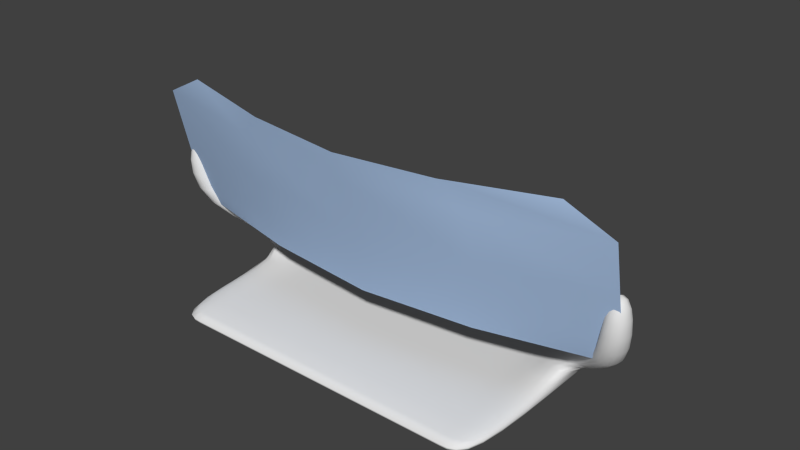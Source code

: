 # Source: InfoPanel.blend  (saved by Blender 2.63.0; exported with 4.5.12 LTS)
import bpy
from mathutils import Matrix  # noqa: F401  (used for matrix-valued properties, if any)

bpy.ops.wm.read_factory_settings(use_empty=True)
scene = bpy.context.scene
scene.name = 'Scene'

# ---- collections
col_collection_1 = bpy.data.collections.new('Collection 1'); scene.collection.children.link(col_collection_1)

# ---- materials (node trees are filled in below, after node groups)
mat_material = bpy.data.materials.new('Material')
mat_material.alpha_threshold = 0.0
mat_material.use_transparent_shadow = False
mat_material.diffuse_color = (0.4117, 0.5594, 0.8, 1.0)
mat_material.roughness = 0.5
mat_material.specular_intensity = 0.0
mat_material.line_color = (0.0, 0.0, 0.0, 0.4268)
mat_material_001 = bpy.data.materials.new('Material.001')
mat_material_001.alpha_threshold = 0.0
mat_material_001.use_transparent_shadow = False
mat_material_001.roughness = 0.5
mat_material_001.line_color = (0.0, 0.0, 0.0, 1.0)

# ---- material node trees

# ---- world
world_world = bpy.data.worlds.new('World'); scene.world = world_world
world_world.color = (0.05088, 0.05088, 0.05088)
world_world.use_sun_shadow = False
world_world.sun_shadow_jitter_overblur = 0.0
world_world.cycles.sampling_method = 'MANUAL'
world_world.cycles.sample_map_resolution = 256

# ---- meshes
me_cube_001 = bpy.data.meshes.new('Cube.001')
me_cube_001.from_pydata([(0.6919, -0.4192, 0.9012), (-1.574, -0.2736, 0.3153), (1.574, -0.2736, 0.3153), (0.7871, -0.4159, 0.3153), (1.694, -0.2661, 0.6083), (-1.384, -0.2661, 0.9012), (1.384, -0.2661, 0.9012), (-1.694, -0.2661, 0.6083), (6.011e-08, -0.4881, 0.9012), (-0.6919, -0.4192, 0.9012), (-7.055e-08, -0.4881, 0.6083), (0.8472, -0.4192, 0.6083), (-0.7871, -0.4159, 0.3153), (-6.655e-08, -0.4799, 0.3153), (-0.8472, -0.4192, 0.6083), (1.694, -0.2661, 0.8095), (-1.694, -0.2661, 0.8095), (-0.8472, -0.4192, 0.8095), (2.635e-08, -0.4881, 0.8095), (0.8472, -0.4192, 0.8095), (-1.694, -0.2661, 0.4021), (1.694, -0.2661, 0.4021), (-0.8472, -0.4192, 0.4021), (-7.055e-08, -0.4881, 0.4021), (0.8472, -0.4192, 0.4021)], [], [(23, 24, 3, 13), (24, 21, 2, 3), (22, 23, 13, 12), (16, 17, 14, 7), (20, 22, 12, 1), (19, 15, 4, 11), (17, 18, 10, 14), (18, 19, 11, 10), (5, 9, 17, 16), (0, 6, 15, 19), (9, 8, 18, 17), (8, 0, 19, 18), (10, 11, 24, 23), (11, 4, 21, 24), (14, 10, 23, 22), (7, 14, 22, 20)])
me_cube_001.polygons.foreach_set('use_smooth', [True] * 16)
me_cube_001.materials.append(mat_material)
me_cube_001.use_remesh_preserve_volume = False
me_cube_001.use_remesh_preserve_attributes = False
me_cube_001.use_mirror_vertex_groups = False
me_cube_001.update()
me_cube = bpy.data.meshes.new('Cube')
me_cube.from_pydata([(-1.209, -1.0, -0.1475), (-1.209, 1.0, -0.1475), (1.218, 1.0, -0.1475), (1.218, -1.0, -0.1475), (-1.209, -0.8085, -0.04297), (-1.212, 0.834, -0.07202), (1.214, 0.834, -0.07202), (1.218, -0.8085, -0.04297), (-0.9821, 0.834, -0.07202), (0.984, 0.834, -0.07202), (0.9873, 1.0, -0.1475), (-0.9787, 1.0, -0.1475), (0.9873, -0.8085, -0.04297), (-0.9787, -0.8085, -0.04297), (-0.9787, -1.0, -0.1475), (0.9873, -1.0, -0.1475), (-1.209, 0.3013, -0.04297), (-1.209, 0.6326, -0.04297), (-1.209, 0.5975, -0.1475), (-1.209, 0.2311, -0.1475), (1.218, 0.6326, -0.04297), (1.218, 0.3013, -0.04297), (1.218, 0.2311, -0.1475), (1.218, 0.5975, -0.1475), (-0.9787, 0.5975, -0.1475), (-0.9787, 0.2311, -0.1475), (0.9873, 0.5975, -0.1475), (0.9873, 0.2311, -0.1475), (0.9873, 0.6326, -0.04297), (0.9873, 0.3013, -0.04297), (-0.9787, 0.6326, -0.04297), (-0.9787, 0.3013, -0.04297), (-1.741, -0.2801, 0.2915), (-1.741, -0.07585, 0.2915), (1.75, -0.07585, 0.2915), (1.75, -0.2801, 0.2915), (1.565, -0.07585, 0.2915), (1.565, -0.2801, 0.2915), (-1.556, -0.07585, 0.2915), (-1.556, -0.2801, 0.2915), (-1.741, -0.2801, 0.8451), (-1.741, -0.07585, 0.8451), (1.75, -0.07585, 0.8451), (1.75, -0.2801, 0.8451), (1.565, -0.07585, 0.8451), (1.565, -0.2801, 0.8451), (-1.556, -0.07585, 0.8451), (-1.556, -0.2801, 0.8451), (0.8206, 0.834, -0.07202), (-0.8187, 0.834, -0.07202), (-0.8153, 1.0, -0.1475), (0.824, 1.0, -0.1475), (-0.8153, -0.8085, -0.04297), (0.824, -0.8085, -0.04297), (0.824, -1.0, -0.1475), (-0.8153, -1.0, -0.1475), (-0.8153, 0.2311, -0.1475), (0.824, 0.2311, -0.1475), (-0.8153, 0.5975, -0.1475), (0.824, 0.5975, -0.1475), (0.824, 0.3013, -0.04297), (-0.8153, 0.3013, -0.04297), (0.824, 0.6326, -0.04297), (-0.8153, 0.6326, -0.04297)], [], [(17, 5, 1, 18), (9, 6, 2, 10), (21, 7, 3, 22), (13, 4, 0, 14), (26, 10, 2, 23), (30, 8, 5, 17), (5, 8, 11, 1), (48, 9, 10, 51), (7, 12, 15, 3), (52, 13, 14, 55), (18, 1, 11, 24), (59, 51, 10, 26), (20, 6, 9, 28), (63, 49, 8, 30), (4, 16, 19, 0), (16, 17, 18, 19), (6, 20, 23, 2), (20, 21, 22, 23), (15, 27, 22, 3), (27, 26, 23, 22), (13, 31, 16, 4), (30, 17, 33, 38), (0, 19, 25, 14), (19, 18, 24, 25), (54, 57, 27, 15), (57, 59, 26, 27), (7, 21, 29, 12), (35, 37, 29, 21), (52, 61, 31, 13), (61, 63, 30, 31), (43, 45, 37, 35), (47, 40, 32, 39), (17, 16, 32, 33), (37, 36, 28, 29), (31, 30, 38, 39), (21, 20, 34, 35), (39, 32, 16, 31), (20, 28, 36, 34), (47, 46, 41, 40), (43, 42, 44, 45), (35, 34, 42, 43), (39, 38, 46, 47), (38, 33, 41, 46), (33, 32, 40, 41), (34, 36, 44, 42), (45, 44, 36, 37), (8, 49, 50, 11), (49, 48, 51, 50), (12, 53, 54, 15), (53, 52, 55, 54), (24, 11, 50, 58), (58, 50, 51, 59), (28, 9, 48, 62), (62, 48, 49, 63), (14, 25, 56, 55), (55, 56, 57, 54), (25, 24, 58, 56), (56, 58, 59, 57), (12, 29, 60, 53), (53, 60, 61, 52), (29, 28, 62, 60), (60, 62, 63, 61)])
me_cube.polygons.foreach_set('use_smooth', [True] * 62)
me_cube.materials.append(mat_material_001)
me_cube.use_remesh_preserve_volume = False
me_cube.use_remesh_preserve_attributes = False
me_cube.use_mirror_vertex_groups = False
me_cube.update()

# ---- objects
ob_cube_001 = bpy.data.objects.new('Cube.001', me_cube_001)
ob_cube = bpy.data.objects.new('Cube', me_cube)

# ---- transforms, parenting, visibility, modifiers, constraints
ob_cube_001.location = (0.0, 0.2586, 0.06699)
ob_cube_001.rotation_euler = (0.2294, -0.0, 0.0)
ob_cube_001.scale = (1.0, 1.038, 1.774)
ob_cube_001.lineart.crease_threshold = 0.0
ob_cube.location = (0.0, 0.0, 0.215)
ob_cube.lineart.crease_threshold = 0.0
_m = ob_cube.modifiers.new('Subsurf', 'SUBSURF')
_m.uv_smooth = 'PRESERVE_CORNERS'
_m.quality = 2
_m.show_only_control_edges = False

# ---- collection membership
col_collection_1.objects.link(ob_cube_001)
col_collection_1.objects.link(ob_cube)

# ---- scene / render settings (as saved in the file)
scene.frame_start = 1; scene.frame_end = 250; scene.frame_set(5)
scene.render.engine = 'BLENDER_EEVEE_NEXT'
scene.render.image_settings.color_mode = 'RGB'
scene.render.image_settings.compression = 90
scene.render.resolution_percentage = 50
scene.render.dither_intensity = 0.0
scene.render.bake_margin = 2
scene.render.bake_bias = 0.0
scene.cycles.use_denoising = False
scene.cycles.samples = 10
scene.cycles.sampling_pattern = 'TABULATED_SOBOL'
scene.cycles.light_sampling_threshold = 0.0
scene.cycles.use_adaptive_sampling = False
scene.cycles.use_light_tree = False
scene.cycles.blur_glossy = 0.0
scene.cycles.volume_bounces = 1
scene.cycles.pixel_filter_type = 'GAUSSIAN'
scene.cycles.sample_clamp_indirect = 0.0
scene.view_settings.view_transform = 'Standard'
bpy.context.view_layer.update()

# ---- added for rendering (the .blend has no active camera and no usable light): camera, sun
cam_auto = bpy.data.cameras.new('AutoCamera')
cam_auto.lens = 50.0
cam_auto.sensor_width = 36.0
cam_auto.clip_end = 1000.0
ob_auto_camera = bpy.data.objects.new('AutoCamera', cam_auto)
scene.collection.objects.link(ob_auto_camera)
ob_auto_camera.location = (3.97479, -4.76427, 3.99033)
ob_auto_camera.rotation_euler = (1.09748, -7.21219e-08, 0.694738)
scene.camera = ob_auto_camera
light_auto_sun = bpy.data.lights.new('AutoSun', 'SUN')
light_auto_sun.energy = 3.0
light_auto_sun.angle = 0.0523599
ob_auto_sun = bpy.data.objects.new('AutoSun', light_auto_sun)
scene.collection.objects.link(ob_auto_sun)
ob_auto_sun.rotation_euler = (0.872665, 0.174533, 0.523599)
bpy.context.view_layer.update()
